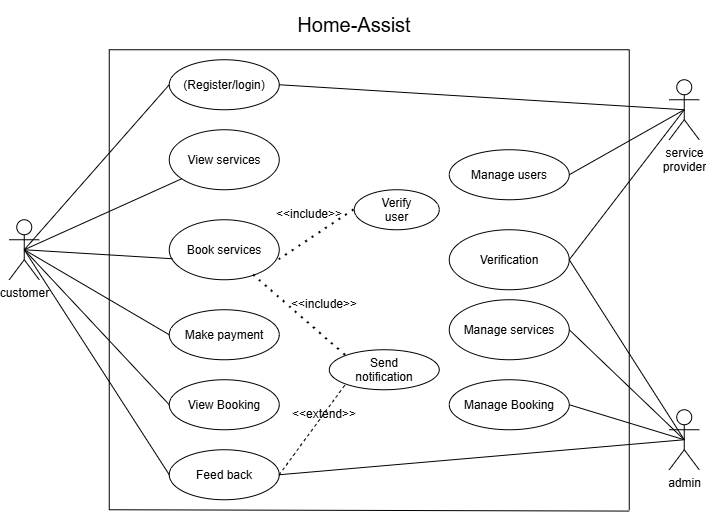

The diagram above was exported from draw.io. Its source (the exported page's mxGraphModel, read from the mxfile embedded in the PNG):
<mxGraphModel dx="911" dy="574" grid="1" gridSize="10" guides="1" tooltips="1" connect="1" arrows="1" fold="1" page="1" pageScale="1" pageWidth="850" pageHeight="1100" math="0" shadow="0">
  <root>
    <mxCell id="0" />
    <mxCell id="1" parent="0" />
    <mxCell id="Bo1XVZi9bySql7lkozWr-2" parent="1" style="shape=umlActor;verticalLabelPosition=bottom;verticalAlign=top;html=1;outlineConnect=0;" value="customer" vertex="1">
      <mxGeometry height="60" width="30" x="20" y="270" as="geometry" />
    </mxCell>
    <mxCell id="Bo1XVZi9bySql7lkozWr-3" parent="1" style="shape=umlActor;verticalLabelPosition=bottom;verticalAlign=top;html=1;outlineConnect=0;" value="admin" vertex="1">
      <mxGeometry height="60" width="30" x="680" y="460" as="geometry" />
    </mxCell>
    <mxCell id="Bo1XVZi9bySql7lkozWr-4" parent="1" style="shape=umlActor;verticalLabelPosition=bottom;verticalAlign=top;html=1;outlineConnect=0;" value="service&lt;div&gt;provider&lt;/div&gt;&lt;div&gt;&lt;br&gt;&lt;/div&gt;" vertex="1">
      <mxGeometry height="60" width="30" x="680" y="130" as="geometry" />
    </mxCell>
    <mxCell id="Bo1XVZi9bySql7lkozWr-5" parent="1" style="ellipse;whiteSpace=wrap;html=1;shapeInside=1;" value="(Register/login)" vertex="1">
      <mxGeometry height="50" width="110" x="180" y="110" as="geometry" />
    </mxCell>
    <mxCell id="Bo1XVZi9bySql7lkozWr-6" parent="1" style="ellipse;whiteSpace=wrap;html=1;shapeInside=1;" value="View services" vertex="1">
      <mxGeometry height="60" width="110" x="180" y="180" as="geometry" />
    </mxCell>
    <mxCell id="Bo1XVZi9bySql7lkozWr-8" parent="1" style="ellipse;whiteSpace=wrap;html=1;shapeInside=1;" value="Book services" vertex="1">
      <mxGeometry height="60" width="110" x="180" y="270" as="geometry" />
    </mxCell>
    <mxCell id="Bo1XVZi9bySql7lkozWr-9" parent="1" style="ellipse;whiteSpace=wrap;html=1;shapeInside=1;" value="Make payment" vertex="1">
      <mxGeometry height="50" width="110" x="180" y="360" as="geometry" />
    </mxCell>
    <mxCell id="Bo1XVZi9bySql7lkozWr-10" parent="1" style="ellipse;whiteSpace=wrap;html=1;shapeInside=1;" value="View Booking&lt;div&gt;&lt;br/&gt;&lt;/div&gt;" vertex="1">
      <mxGeometry height="50" width="110" x="180" y="430" as="geometry" />
    </mxCell>
    <mxCell id="Bo1XVZi9bySql7lkozWr-11" parent="1" style="ellipse;whiteSpace=wrap;html=1;shapeInside=1;" value="Manage users" vertex="1">
      <mxGeometry height="50" width="120" x="460" y="200" as="geometry" />
    </mxCell>
    <mxCell id="Bo1XVZi9bySql7lkozWr-12" parent="1" style="ellipse;whiteSpace=wrap;html=1;shapeInside=1;" value="Feed back&lt;div&gt;&lt;br/&gt;&lt;/div&gt;" vertex="1">
      <mxGeometry height="50" width="110" x="180" y="500" as="geometry" />
    </mxCell>
    <mxCell id="Bo1XVZi9bySql7lkozWr-13" parent="1" style="ellipse;whiteSpace=wrap;html=1;shapeInside=1;" value="Verification" vertex="1">
      <mxGeometry height="60" width="120" x="460" y="280" as="geometry" />
    </mxCell>
    <mxCell id="Bo1XVZi9bySql7lkozWr-14" parent="1" style="ellipse;whiteSpace=wrap;html=1;shapeInside=1;" value="Manage services" vertex="1">
      <mxGeometry height="60" width="120" x="460" y="350" as="geometry" />
    </mxCell>
    <mxCell id="Bo1XVZi9bySql7lkozWr-15" parent="1" style="ellipse;whiteSpace=wrap;html=1;shapeInside=1;" value="Manage Booking" vertex="1">
      <mxGeometry height="50" width="120" x="460" y="430" as="geometry" />
    </mxCell>
    <mxCell id="Bo1XVZi9bySql7lkozWr-16" edge="1" parent="1" source="Bo1XVZi9bySql7lkozWr-15" style="edgeStyle=orthogonalEdgeStyle;curved=1;rounded=0;orthogonalLoop=1;jettySize=auto;html=1;innerLoopWaypoints=1;exitX=0.5;exitY=1;exitDx=0;exitDy=0;fontSize=12;startSize=8;endSize=8;" target="Bo1XVZi9bySql7lkozWr-15">
      <mxGeometry relative="1" as="geometry" />
    </mxCell>
    <mxCell id="Bo1XVZi9bySql7lkozWr-22" edge="1" parent="1" source="Bo1XVZi9bySql7lkozWr-2" style="endArrow=none;html=1;rounded=0;fontSize=12;startSize=8;endSize=8;curved=1;exitX=0.5;exitY=0.5;exitDx=0;exitDy=0;exitPerimeter=0;entryX=0;entryY=0.5;entryDx=0;entryDy=0;" target="Bo1XVZi9bySql7lkozWr-5" value="">
      <mxGeometry height="50" relative="1" width="50" as="geometry">
        <mxPoint x="380" y="350" as="sourcePoint" />
        <mxPoint x="430" y="300" as="targetPoint" />
      </mxGeometry>
    </mxCell>
    <mxCell id="Bo1XVZi9bySql7lkozWr-23" edge="1" parent="1" source="Bo1XVZi9bySql7lkozWr-2" style="endArrow=none;html=1;rounded=0;fontSize=12;startSize=8;endSize=8;curved=1;exitX=0.5;exitY=0.5;exitDx=0;exitDy=0;exitPerimeter=0;" target="Bo1XVZi9bySql7lkozWr-6" value="">
      <mxGeometry height="50" relative="1" width="50" as="geometry">
        <mxPoint x="380" y="350" as="sourcePoint" />
        <mxPoint x="430" y="300" as="targetPoint" />
      </mxGeometry>
    </mxCell>
    <mxCell id="Bo1XVZi9bySql7lkozWr-24" edge="1" parent="1" source="Bo1XVZi9bySql7lkozWr-8" style="endArrow=none;html=1;rounded=0;fontSize=12;startSize=8;endSize=8;curved=1;exitX=0.03;exitY=0.65;exitDx=0;exitDy=0;exitPerimeter=0;entryX=0.5;entryY=0.5;entryDx=0;entryDy=0;entryPerimeter=0;" target="Bo1XVZi9bySql7lkozWr-2" value="">
      <mxGeometry height="50" relative="1" width="50" as="geometry">
        <mxPoint x="380" y="350" as="sourcePoint" />
        <mxPoint x="430" y="300" as="targetPoint" />
      </mxGeometry>
    </mxCell>
    <mxCell id="Bo1XVZi9bySql7lkozWr-25" edge="1" parent="1" source="Bo1XVZi9bySql7lkozWr-9" style="endArrow=none;html=1;rounded=0;fontSize=12;startSize=8;endSize=8;curved=1;exitX=0;exitY=0.5;exitDx=0;exitDy=0;entryX=0.5;entryY=0.5;entryDx=0;entryDy=0;entryPerimeter=0;" target="Bo1XVZi9bySql7lkozWr-2" value="">
      <mxGeometry height="50" relative="1" width="50" as="geometry">
        <mxPoint x="380" y="350" as="sourcePoint" />
        <mxPoint x="430" y="300" as="targetPoint" />
      </mxGeometry>
    </mxCell>
    <mxCell id="Bo1XVZi9bySql7lkozWr-26" edge="1" parent="1" source="Bo1XVZi9bySql7lkozWr-8" style="edgeStyle=orthogonalEdgeStyle;curved=1;rounded=0;orthogonalLoop=1;jettySize=auto;html=1;innerLoopWaypoints=1;exitX=0;exitY=0.5;exitDx=0;exitDy=0;entryX=0;entryY=0.5;entryDx=0;entryDy=0;fontSize=12;startSize=8;endSize=8;" target="Bo1XVZi9bySql7lkozWr-8">
      <mxGeometry relative="1" as="geometry" />
    </mxCell>
    <mxCell id="Bo1XVZi9bySql7lkozWr-27" edge="1" parent="1" source="Bo1XVZi9bySql7lkozWr-10" style="endArrow=none;html=1;rounded=0;fontSize=12;startSize=8;endSize=8;curved=1;exitX=0;exitY=0.5;exitDx=0;exitDy=0;entryX=0.5;entryY=0.5;entryDx=0;entryDy=0;entryPerimeter=0;" target="Bo1XVZi9bySql7lkozWr-2" value="">
      <mxGeometry height="50" relative="1" width="50" as="geometry">
        <mxPoint x="380" y="350" as="sourcePoint" />
        <mxPoint x="430" y="300" as="targetPoint" />
      </mxGeometry>
    </mxCell>
    <mxCell id="Bo1XVZi9bySql7lkozWr-31" edge="1" parent="1" source="Bo1XVZi9bySql7lkozWr-2" style="endArrow=none;html=1;rounded=0;fontSize=12;startSize=8;endSize=8;curved=1;entryX=0;entryY=0.5;entryDx=0;entryDy=0;exitX=0.5;exitY=0.5;exitDx=0;exitDy=0;exitPerimeter=0;" target="Bo1XVZi9bySql7lkozWr-12" value="">
      <mxGeometry height="50" relative="1" width="50" as="geometry">
        <mxPoint x="380" y="350" as="sourcePoint" />
        <mxPoint x="430" y="300" as="targetPoint" />
      </mxGeometry>
    </mxCell>
    <mxCell id="Bo1XVZi9bySql7lkozWr-32" edge="1" parent="1" source="Bo1XVZi9bySql7lkozWr-5" style="endArrow=none;html=1;rounded=0;fontSize=12;startSize=8;endSize=8;curved=1;exitX=1;exitY=0.5;exitDx=0;exitDy=0;entryX=0.5;entryY=0.5;entryDx=0;entryDy=0;entryPerimeter=0;" target="Bo1XVZi9bySql7lkozWr-4" value="">
      <mxGeometry height="50" relative="1" width="50" as="geometry">
        <mxPoint x="380" y="350" as="sourcePoint" />
        <mxPoint x="670" y="160" as="targetPoint" />
      </mxGeometry>
    </mxCell>
    <mxCell id="Bo1XVZi9bySql7lkozWr-33" edge="1" parent="1" source="Bo1XVZi9bySql7lkozWr-12" style="endArrow=none;html=1;rounded=0;fontSize=12;startSize=8;endSize=8;curved=1;exitX=1;exitY=0.5;exitDx=0;exitDy=0;entryX=0.5;entryY=0.5;entryDx=0;entryDy=0;entryPerimeter=0;" target="Bo1XVZi9bySql7lkozWr-3" value="">
      <mxGeometry height="50" relative="1" width="50" as="geometry">
        <mxPoint x="380" y="350" as="sourcePoint" />
        <mxPoint x="430" y="300" as="targetPoint" />
      </mxGeometry>
    </mxCell>
    <mxCell id="Bo1XVZi9bySql7lkozWr-34" edge="1" parent="1" source="Bo1XVZi9bySql7lkozWr-11" style="endArrow=none;html=1;rounded=0;fontSize=12;startSize=8;endSize=8;curved=1;entryX=0.5;entryY=0.5;entryDx=0;entryDy=0;entryPerimeter=0;exitX=1;exitY=0.5;exitDx=0;exitDy=0;" target="Bo1XVZi9bySql7lkozWr-4" value="">
      <mxGeometry height="50" relative="1" width="50" as="geometry">
        <mxPoint x="380" y="350" as="sourcePoint" />
        <mxPoint x="430" y="300" as="targetPoint" />
      </mxGeometry>
    </mxCell>
    <mxCell id="Bo1XVZi9bySql7lkozWr-35" edge="1" parent="1" source="Bo1XVZi9bySql7lkozWr-13" style="endArrow=none;html=1;rounded=0;fontSize=12;startSize=8;endSize=8;curved=1;entryX=0.5;entryY=0.5;entryDx=0;entryDy=0;entryPerimeter=0;exitX=1;exitY=0.5;exitDx=0;exitDy=0;" target="Bo1XVZi9bySql7lkozWr-4" value="">
      <mxGeometry height="50" relative="1" width="50" as="geometry">
        <mxPoint x="380" y="350" as="sourcePoint" />
        <mxPoint x="430" y="300" as="targetPoint" />
      </mxGeometry>
    </mxCell>
    <mxCell id="Bo1XVZi9bySql7lkozWr-36" edge="1" parent="1" source="Bo1XVZi9bySql7lkozWr-3" style="endArrow=none;html=1;rounded=0;fontSize=12;startSize=8;endSize=8;curved=1;exitX=0.5;exitY=0.5;exitDx=0;exitDy=0;exitPerimeter=0;entryX=1;entryY=0.5;entryDx=0;entryDy=0;" target="Bo1XVZi9bySql7lkozWr-15" value="">
      <mxGeometry height="50" relative="1" width="50" as="geometry">
        <mxPoint x="670" y="470" as="sourcePoint" />
        <mxPoint x="430" y="300" as="targetPoint" />
      </mxGeometry>
    </mxCell>
    <mxCell id="Bo1XVZi9bySql7lkozWr-37" edge="1" parent="1" source="Bo1XVZi9bySql7lkozWr-3" style="endArrow=none;html=1;rounded=0;fontSize=12;startSize=8;endSize=8;curved=1;exitX=0.5;exitY=0.5;exitDx=0;exitDy=0;exitPerimeter=0;entryX=1;entryY=0.5;entryDx=0;entryDy=0;" target="Bo1XVZi9bySql7lkozWr-14" value="">
      <mxGeometry height="50" relative="1" width="50" as="geometry">
        <mxPoint x="380" y="350" as="sourcePoint" />
        <mxPoint x="430" y="300" as="targetPoint" />
      </mxGeometry>
    </mxCell>
    <mxCell id="Bo1XVZi9bySql7lkozWr-38" edge="1" parent="1" source="Bo1XVZi9bySql7lkozWr-13" style="endArrow=none;html=1;rounded=0;fontSize=12;startSize=8;endSize=8;curved=1;exitX=1;exitY=0.5;exitDx=0;exitDy=0;entryX=0.5;entryY=0.5;entryDx=0;entryDy=0;entryPerimeter=0;" target="Bo1XVZi9bySql7lkozWr-3" value="">
      <mxGeometry height="50" relative="1" width="50" as="geometry">
        <mxPoint x="380" y="350" as="sourcePoint" />
        <mxPoint x="430" y="300" as="targetPoint" />
      </mxGeometry>
    </mxCell>
    <mxCell id="Bo1XVZi9bySql7lkozWr-41" edge="1" parent="1" style="endArrow=none;html=1;rounded=0;fontSize=12;startSize=8;endSize=8;curved=1;" value="">
      <mxGeometry height="50" relative="1" width="50" as="geometry">
        <mxPoint x="120" y="560" as="sourcePoint" />
        <mxPoint x="640" y="561.3333129882812" as="targetPoint" />
      </mxGeometry>
    </mxCell>
    <mxCell id="Bo1XVZi9bySql7lkozWr-42" edge="1" parent="1" style="endArrow=none;html=1;rounded=0;fontSize=12;startSize=8;endSize=8;curved=1;" value="">
      <mxGeometry height="50" relative="1" width="50" as="geometry">
        <mxPoint x="120" y="560" as="sourcePoint" />
        <mxPoint x="120" y="100" as="targetPoint" />
      </mxGeometry>
    </mxCell>
    <mxCell id="Bo1XVZi9bySql7lkozWr-43" edge="1" parent="1" style="endArrow=none;html=1;rounded=0;fontSize=12;startSize=8;endSize=8;curved=1;" value="">
      <mxGeometry height="50" relative="1" width="50" as="geometry">
        <mxPoint x="640" y="560" as="sourcePoint" />
        <mxPoint x="640" y="100" as="targetPoint" />
      </mxGeometry>
    </mxCell>
    <mxCell id="Bo1XVZi9bySql7lkozWr-44" edge="1" parent="1" style="endArrow=none;html=1;rounded=0;fontSize=12;startSize=8;endSize=8;curved=1;" value="">
      <mxGeometry height="50" relative="1" width="50" as="geometry">
        <mxPoint x="120" y="100" as="sourcePoint" />
        <mxPoint x="640" y="100" as="targetPoint" />
      </mxGeometry>
    </mxCell>
    <mxCell id="Bo1XVZi9bySql7lkozWr-47" parent="1" style="text;html=1;whiteSpace=wrap;strokeColor=none;fillColor=none;align=center;verticalAlign=middle;rounded=0;strokeWidth=4;fontSize=20;" value="Home-Assist" vertex="1">
      <mxGeometry height="50" width="290" x="220" y="50" as="geometry" />
    </mxCell>
    <mxCell id="Bo1XVZi9bySql7lkozWr-49" parent="1" style="ellipse;whiteSpace=wrap;html=1;shapeInside=1;" value="Verify user" vertex="1">
      <mxGeometry height="40" width="85" x="365" y="240" as="geometry" />
    </mxCell>
    <mxCell id="Bo1XVZi9bySql7lkozWr-50" parent="1" style="ellipse;whiteSpace=wrap;html=1;shapeInside=1;" value="Send notification" vertex="1">
      <mxGeometry height="40" width="110" x="340" y="400" as="geometry" />
    </mxCell>
    <mxCell id="Bo1XVZi9bySql7lkozWr-51" edge="1" parent="1" source="Bo1XVZi9bySql7lkozWr-8" style="endArrow=none;dashed=1;html=1;dashPattern=1 3;strokeWidth=2;rounded=0;fontSize=12;startSize=8;endSize=8;curved=1;entryX=0;entryY=0;entryDx=0;entryDy=0;" target="Bo1XVZi9bySql7lkozWr-50" value="">
      <mxGeometry height="50" relative="1" width="50" as="geometry">
        <mxPoint x="320" y="385" as="sourcePoint" />
        <mxPoint x="370" y="335" as="targetPoint" />
      </mxGeometry>
    </mxCell>
    <mxCell id="Bo1XVZi9bySql7lkozWr-52" edge="1" parent="1" source="Bo1XVZi9bySql7lkozWr-8" style="endArrow=none;dashed=1;html=1;dashPattern=1 3;strokeWidth=2;rounded=0;fontSize=12;startSize=8;endSize=8;curved=1;exitX=1;exitY=0.667;exitDx=0;exitDy=0;exitPerimeter=0;entryX=0;entryY=0.5;entryDx=0;entryDy=0;" target="Bo1XVZi9bySql7lkozWr-49" value="">
      <mxGeometry height="50" relative="1" width="50" as="geometry">
        <mxPoint x="330" y="350" as="sourcePoint" />
        <mxPoint x="380" y="300" as="targetPoint" />
      </mxGeometry>
    </mxCell>
    <mxCell id="Bo1XVZi9bySql7lkozWr-54" edge="1" parent="1" source="Bo1XVZi9bySql7lkozWr-12" style="endArrow=none;dashed=1;html=1;rounded=0;fontSize=12;startSize=8;endSize=8;curved=1;exitX=1;exitY=0.5;exitDx=0;exitDy=0;entryX=0;entryY=1;entryDx=0;entryDy=0;" target="Bo1XVZi9bySql7lkozWr-50" value="">
      <mxGeometry height="50" relative="1" width="50" as="geometry">
        <mxPoint x="330" y="350" as="sourcePoint" />
        <mxPoint x="380" y="300" as="targetPoint" />
      </mxGeometry>
    </mxCell>
    <mxCell id="Bo1XVZi9bySql7lkozWr-55" parent="1" style="text;html=1;whiteSpace=wrap;strokeColor=none;fillColor=none;align=center;verticalAlign=middle;rounded=0;" value="&amp;lt;&amp;lt;include&amp;gt;&amp;gt;" vertex="1">
      <mxGeometry height="30" width="60" x="290" y="250" as="geometry" />
    </mxCell>
    <mxCell id="Bo1XVZi9bySql7lkozWr-56" parent="1" style="text;html=1;whiteSpace=wrap;strokeColor=none;fillColor=none;align=center;verticalAlign=middle;rounded=0;" value="&amp;lt;&amp;lt;include&amp;gt;&amp;gt;" vertex="1">
      <mxGeometry height="30" width="60" x="305" y="340" as="geometry" />
    </mxCell>
    <mxCell id="Bo1XVZi9bySql7lkozWr-58" parent="1" style="text;html=1;whiteSpace=wrap;strokeColor=none;fillColor=none;align=center;verticalAlign=middle;rounded=0;" value="&amp;lt;&amp;lt;extend&amp;gt;&amp;gt;" vertex="1">
      <mxGeometry height="30" width="60" x="305" y="450" as="geometry" />
    </mxCell>
  </root>
</mxGraphModel>